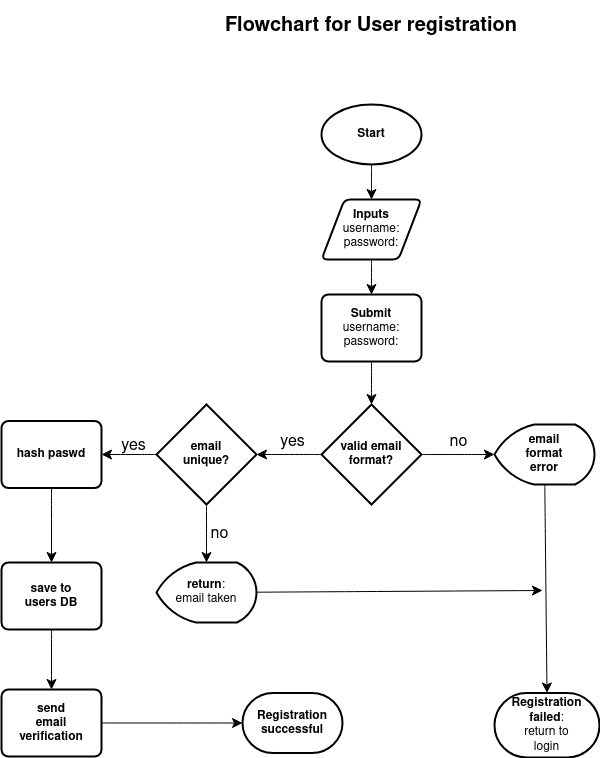

The diagram above was exported from draw.io. Its source (the exported page's mxGraphModel, read from the mxfile embedded in the PNG):
<mxGraphModel dx="866" dy="1252" grid="0" gridSize="10" guides="1" tooltips="1" connect="1" arrows="1" fold="1" page="0" pageScale="1" pageWidth="850" pageHeight="1100" math="0" shadow="0">
  <root>
    <mxCell id="0" />
    <mxCell id="1" parent="0" />
    <mxCell id="RIfgXo8CJaFMv9qcbiBO-11" value="" style="edgeStyle=none;curved=1;rounded=0;orthogonalLoop=1;jettySize=auto;html=1;fontSize=12;startSize=8;endSize=8;" edge="1" parent="1" source="RIfgXo8CJaFMv9qcbiBO-1" target="RIfgXo8CJaFMv9qcbiBO-6">
      <mxGeometry relative="1" as="geometry" />
    </mxCell>
    <mxCell id="RIfgXo8CJaFMv9qcbiBO-1" value="&lt;b&gt;Start&lt;/b&gt;" style="strokeWidth=2;html=1;shape=mxgraph.flowchart.start_1;whiteSpace=wrap;" vertex="1" parent="1">
      <mxGeometry x="129" y="-199" width="100" height="60" as="geometry" />
    </mxCell>
    <mxCell id="RIfgXo8CJaFMv9qcbiBO-14" value="" style="edgeStyle=none;curved=1;rounded=0;orthogonalLoop=1;jettySize=auto;html=1;fontSize=12;startSize=8;endSize=8;" edge="1" parent="1" source="RIfgXo8CJaFMv9qcbiBO-3" target="RIfgXo8CJaFMv9qcbiBO-8">
      <mxGeometry relative="1" as="geometry" />
    </mxCell>
    <mxCell id="RIfgXo8CJaFMv9qcbiBO-29" value="" style="edgeStyle=none;curved=1;rounded=0;orthogonalLoop=1;jettySize=auto;html=1;fontSize=12;startSize=8;endSize=8;" edge="1" parent="1" source="RIfgXo8CJaFMv9qcbiBO-3" target="RIfgXo8CJaFMv9qcbiBO-28">
      <mxGeometry relative="1" as="geometry" />
    </mxCell>
    <mxCell id="RIfgXo8CJaFMv9qcbiBO-3" value="&lt;div&gt;&lt;b&gt;valid email&lt;/b&gt;&lt;/div&gt;&lt;div&gt;&lt;b&gt;format?&lt;/b&gt;&lt;/div&gt;" style="strokeWidth=2;html=1;shape=mxgraph.flowchart.decision;whiteSpace=wrap;" vertex="1" parent="1">
      <mxGeometry x="129" y="101" width="100" height="100" as="geometry" />
    </mxCell>
    <mxCell id="RIfgXo8CJaFMv9qcbiBO-4" value="&lt;div&gt;&lt;b&gt;Registration&lt;/b&gt;&lt;/div&gt;&lt;div&gt;&lt;b&gt;successful&lt;/b&gt;&lt;/div&gt;" style="strokeWidth=2;html=1;shape=mxgraph.flowchart.terminator;whiteSpace=wrap;" vertex="1" parent="1">
      <mxGeometry x="50" y="389.5" width="100" height="60" as="geometry" />
    </mxCell>
    <mxCell id="RIfgXo8CJaFMv9qcbiBO-13" value="" style="edgeStyle=none;curved=1;rounded=0;orthogonalLoop=1;jettySize=auto;html=1;fontSize=12;startSize=8;endSize=8;" edge="1" parent="1" source="RIfgXo8CJaFMv9qcbiBO-5" target="RIfgXo8CJaFMv9qcbiBO-3">
      <mxGeometry relative="1" as="geometry" />
    </mxCell>
    <mxCell id="RIfgXo8CJaFMv9qcbiBO-5" value="&lt;div&gt;&lt;b&gt;Submit&lt;/b&gt;&lt;/div&gt;&lt;div&gt;username:&lt;/div&gt;&lt;div&gt;password:&lt;/div&gt;" style="rounded=1;whiteSpace=wrap;html=1;absoluteArcSize=1;arcSize=14;strokeWidth=2;" vertex="1" parent="1">
      <mxGeometry x="129" y="-9" width="100" height="67" as="geometry" />
    </mxCell>
    <mxCell id="RIfgXo8CJaFMv9qcbiBO-12" value="" style="edgeStyle=none;curved=1;rounded=0;orthogonalLoop=1;jettySize=auto;html=1;fontSize=12;startSize=8;endSize=8;" edge="1" parent="1" source="RIfgXo8CJaFMv9qcbiBO-6" target="RIfgXo8CJaFMv9qcbiBO-5">
      <mxGeometry relative="1" as="geometry" />
    </mxCell>
    <mxCell id="RIfgXo8CJaFMv9qcbiBO-6" value="&lt;div&gt;&lt;b&gt;Inputs&lt;/b&gt;&lt;/div&gt;&lt;div&gt;username:&lt;/div&gt;&lt;div&gt;password:&lt;/div&gt;" style="shape=parallelogram;html=1;strokeWidth=2;perimeter=parallelogramPerimeter;whiteSpace=wrap;rounded=1;arcSize=12;size=0.23;" vertex="1" parent="1">
      <mxGeometry x="129" y="-104" width="100" height="60" as="geometry" />
    </mxCell>
    <mxCell id="RIfgXo8CJaFMv9qcbiBO-15" value="" style="edgeStyle=none;curved=1;rounded=0;orthogonalLoop=1;jettySize=auto;html=1;fontSize=12;startSize=8;endSize=8;" edge="1" parent="1" source="RIfgXo8CJaFMv9qcbiBO-8" target="RIfgXo8CJaFMv9qcbiBO-9">
      <mxGeometry relative="1" as="geometry" />
    </mxCell>
    <mxCell id="RIfgXo8CJaFMv9qcbiBO-18" value="" style="edgeStyle=none;curved=1;rounded=0;orthogonalLoop=1;jettySize=auto;html=1;fontSize=12;startSize=8;endSize=8;" edge="1" parent="1" source="RIfgXo8CJaFMv9qcbiBO-8">
      <mxGeometry relative="1" as="geometry">
        <mxPoint x="14" y="259" as="targetPoint" />
      </mxGeometry>
    </mxCell>
    <mxCell id="RIfgXo8CJaFMv9qcbiBO-8" value="&lt;div&gt;&lt;b&gt;email&lt;/b&gt;&lt;/div&gt;&lt;div&gt;&lt;b&gt;unique?&lt;/b&gt;&lt;/div&gt;" style="strokeWidth=2;html=1;shape=mxgraph.flowchart.decision;whiteSpace=wrap;" vertex="1" parent="1">
      <mxGeometry x="-36" y="101" width="100" height="100" as="geometry" />
    </mxCell>
    <mxCell id="RIfgXo8CJaFMv9qcbiBO-16" value="" style="edgeStyle=none;curved=1;rounded=0;orthogonalLoop=1;jettySize=auto;html=1;fontSize=12;startSize=8;endSize=8;" edge="1" parent="1" source="RIfgXo8CJaFMv9qcbiBO-9" target="RIfgXo8CJaFMv9qcbiBO-10">
      <mxGeometry relative="1" as="geometry" />
    </mxCell>
    <mxCell id="RIfgXo8CJaFMv9qcbiBO-9" value="&lt;b&gt;hash paswd&lt;/b&gt;" style="rounded=1;whiteSpace=wrap;html=1;absoluteArcSize=1;arcSize=14;strokeWidth=2;" vertex="1" parent="1">
      <mxGeometry x="-191" y="117.5" width="100" height="67" as="geometry" />
    </mxCell>
    <mxCell id="RIfgXo8CJaFMv9qcbiBO-24" value="" style="edgeStyle=none;curved=1;rounded=0;orthogonalLoop=1;jettySize=auto;html=1;fontSize=12;startSize=8;endSize=8;" edge="1" parent="1" source="RIfgXo8CJaFMv9qcbiBO-10" target="RIfgXo8CJaFMv9qcbiBO-23">
      <mxGeometry relative="1" as="geometry" />
    </mxCell>
    <mxCell id="RIfgXo8CJaFMv9qcbiBO-10" value="&lt;div&gt;&lt;b&gt;save to&lt;/b&gt;&lt;/div&gt;&lt;div&gt;&lt;b&gt;users DB&lt;/b&gt;&lt;/div&gt;" style="rounded=1;whiteSpace=wrap;html=1;absoluteArcSize=1;arcSize=14;strokeWidth=2;" vertex="1" parent="1">
      <mxGeometry x="-191" y="259" width="100" height="67" as="geometry" />
    </mxCell>
    <mxCell id="RIfgXo8CJaFMv9qcbiBO-19" value="yes" style="text;html=1;align=center;verticalAlign=middle;resizable=0;points=[];autosize=1;strokeColor=none;fillColor=none;fontSize=16;" vertex="1" parent="1">
      <mxGeometry x="79" y="123" width="42" height="31" as="geometry" />
    </mxCell>
    <mxCell id="RIfgXo8CJaFMv9qcbiBO-20" value="yes" style="text;html=1;align=center;verticalAlign=middle;resizable=0;points=[];autosize=1;strokeColor=none;fillColor=none;fontSize=16;" vertex="1" parent="1">
      <mxGeometry x="-80" y="127.5" width="42" height="31" as="geometry" />
    </mxCell>
    <mxCell id="RIfgXo8CJaFMv9qcbiBO-21" value="no" style="text;html=1;align=center;verticalAlign=middle;resizable=0;points=[];autosize=1;strokeColor=none;fillColor=none;fontSize=16;" vertex="1" parent="1">
      <mxGeometry x="9" y="215" width="36" height="31" as="geometry" />
    </mxCell>
    <mxCell id="RIfgXo8CJaFMv9qcbiBO-33" value="" style="edgeStyle=none;curved=1;rounded=0;orthogonalLoop=1;jettySize=auto;html=1;fontSize=12;startSize=8;endSize=8;" edge="1" parent="1" source="RIfgXo8CJaFMv9qcbiBO-23" target="RIfgXo8CJaFMv9qcbiBO-4">
      <mxGeometry relative="1" as="geometry" />
    </mxCell>
    <mxCell id="RIfgXo8CJaFMv9qcbiBO-23" value="&lt;div&gt;&lt;b&gt;send&lt;/b&gt;&lt;/div&gt;&lt;div&gt;&lt;b&gt;email&lt;/b&gt;&lt;/div&gt;&lt;div&gt;&lt;b&gt;verification&lt;/b&gt;&lt;/div&gt;" style="rounded=1;whiteSpace=wrap;html=1;absoluteArcSize=1;arcSize=14;strokeWidth=2;" vertex="1" parent="1">
      <mxGeometry x="-191" y="386" width="100" height="67" as="geometry" />
    </mxCell>
    <mxCell id="RIfgXo8CJaFMv9qcbiBO-25" value="&lt;div&gt;&lt;b&gt;Registration&lt;/b&gt;&lt;/div&gt;&lt;div&gt;&lt;b&gt;failed&lt;/b&gt;:&lt;/div&gt;&lt;div&gt;return to&lt;/div&gt;&lt;div&gt;login&lt;/div&gt;" style="strokeWidth=2;html=1;shape=mxgraph.flowchart.terminator;whiteSpace=wrap;" vertex="1" parent="1">
      <mxGeometry x="302" y="389.5" width="105" height="64.5" as="geometry" />
    </mxCell>
    <mxCell id="RIfgXo8CJaFMv9qcbiBO-32" style="edgeStyle=none;curved=1;rounded=0;orthogonalLoop=1;jettySize=auto;html=1;fontSize=12;startSize=8;endSize=8;" edge="1" parent="1" source="RIfgXo8CJaFMv9qcbiBO-27">
      <mxGeometry relative="1" as="geometry">
        <mxPoint x="350" y="287" as="targetPoint" />
      </mxGeometry>
    </mxCell>
    <mxCell id="RIfgXo8CJaFMv9qcbiBO-27" value="&lt;div&gt;&lt;b&gt;return&lt;/b&gt;:&lt;/div&gt;&lt;div&gt;email taken&lt;/div&gt;" style="strokeWidth=2;html=1;shape=mxgraph.flowchart.display;whiteSpace=wrap;" vertex="1" parent="1">
      <mxGeometry x="-36" y="259" width="100" height="60" as="geometry" />
    </mxCell>
    <mxCell id="RIfgXo8CJaFMv9qcbiBO-28" value="&lt;div&gt;&lt;b&gt;email&lt;/b&gt;&lt;/div&gt;&lt;div&gt;&lt;b&gt;format&lt;/b&gt;&lt;/div&gt;&lt;div&gt;&lt;b&gt;error&lt;/b&gt;&lt;/div&gt;" style="strokeWidth=2;html=1;shape=mxgraph.flowchart.display;whiteSpace=wrap;" vertex="1" parent="1">
      <mxGeometry x="302" y="121" width="100" height="60" as="geometry" />
    </mxCell>
    <mxCell id="RIfgXo8CJaFMv9qcbiBO-30" value="no" style="text;html=1;align=center;verticalAlign=middle;resizable=0;points=[];autosize=1;strokeColor=none;fillColor=none;fontSize=16;" vertex="1" parent="1">
      <mxGeometry x="248" y="123" width="36" height="31" as="geometry" />
    </mxCell>
    <mxCell id="RIfgXo8CJaFMv9qcbiBO-31" style="edgeStyle=none;curved=1;rounded=0;orthogonalLoop=1;jettySize=auto;html=1;entryX=0.5;entryY=0;entryDx=0;entryDy=0;entryPerimeter=0;fontSize=12;startSize=8;endSize=8;" edge="1" parent="1" source="RIfgXo8CJaFMv9qcbiBO-28" target="RIfgXo8CJaFMv9qcbiBO-25">
      <mxGeometry relative="1" as="geometry" />
    </mxCell>
    <mxCell id="RIfgXo8CJaFMv9qcbiBO-34" value="&lt;h3 class=&quot;panel-title&quot;&gt;&lt;font style=&quot;font-size: 20px;&quot;&gt;Flowchart for User registration&lt;/font&gt;&lt;/h3&gt;" style="text;html=1;align=center;verticalAlign=middle;whiteSpace=wrap;rounded=0;" vertex="1" parent="1">
      <mxGeometry x="1" y="-292" width="356" height="30" as="geometry" />
    </mxCell>
  </root>
</mxGraphModel>